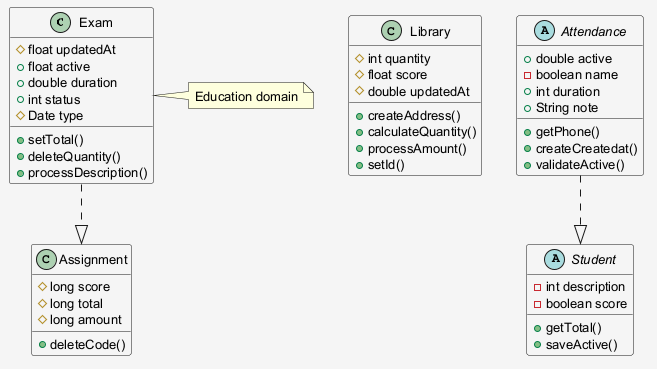

The diagram above was rendered by PlantUML. Its source (embedded in the PNG):
@startuml
skinparam shadowing false
skinparam backgroundColor #F5F5F5
skinparam defaultFontSize 13
class Exam {
  #float updatedAt
  +float active
  +double duration
  +int status
  #Date type
  +setTotal()
  +deleteQuantity()
  +processDescription()
}
class Library {
  #int quantity
  #float score
  #double updatedAt
  +createAddress()
  +calculateQuantity()
  +processAmount()
  +setId()
}
abstract class Attendance {
  +double active
  -boolean name
  +int duration
  +String note
  +getPhone()
  +createCreatedat()
  +validateActive()
}
class Assignment {
  #long score
  #long total
  #long amount
  +deleteCode()
}
abstract class Student {
  -int description
  -boolean score
  +getTotal()
  +saveActive()
}
Exam ..|> Assignment
Attendance ..|> Student
note right of Exam : Education domain
@enduml